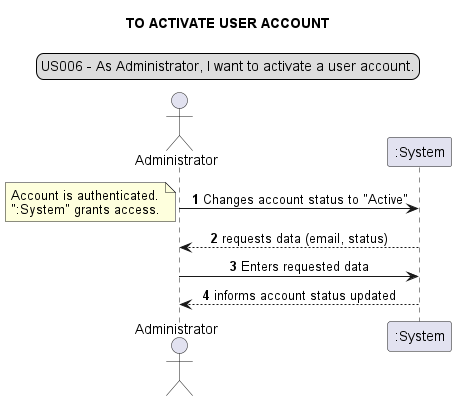

The diagram above was rendered by PlantUML. Its source (embedded in the PNG):
@startuml
legend top
US006 - As Administrator, I want to activate a user account.
end legend
skinparam sequenceMessageAlign center
title TO ACTIVATE USER ACCOUNT
actor Administrator
autonumber
Administrator -> ":System": Changes account status to "Active"
note left
Account is authenticated.
":System" grants access.
end note
":System" --> Administrator: requests data (email, status)
Administrator -> ":System": Enters requested data
":System" --> Administrator: informs account status updated
@enduml